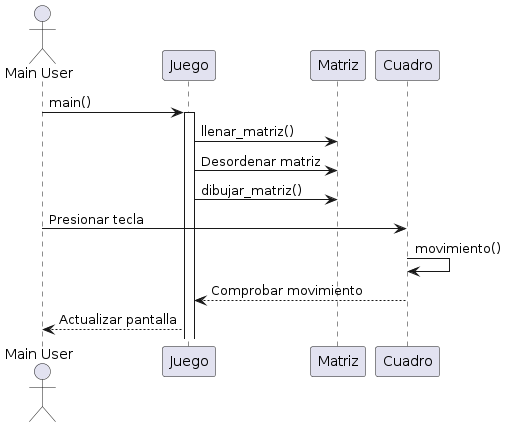

The diagram above was rendered by PlantUML. Its source (embedded in the PNG):
@startuml
actor "Main User" as User

participant "Juego" as Juego
participant "Matriz" as Matriz
participant "Cuadro" as Cuadro

User -> Juego: main()

activate Juego
Juego -> Matriz: llenar_matriz()
Juego -> Matriz: Desordenar matriz
Juego -> Matriz: dibujar_matriz()
User -> Cuadro: Presionar tecla
Cuadro -> Cuadro: movimiento()
Cuadro --> Juego: Comprobar movimiento
Juego --> User: Actualizar pantalla
@enduml